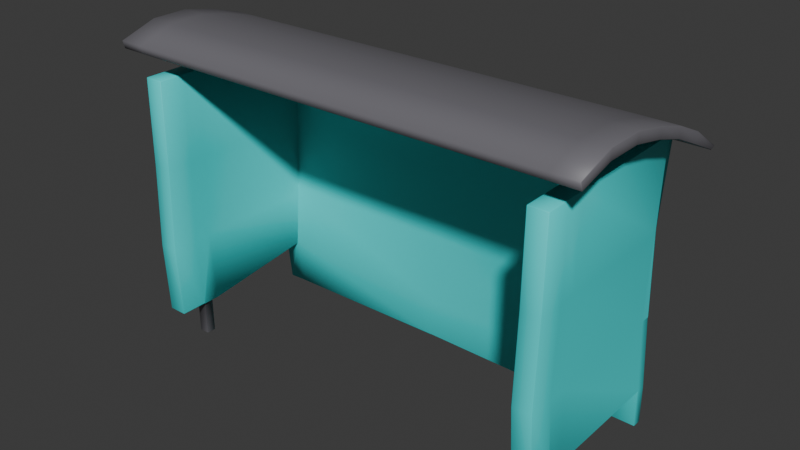 # Source: trampstop.blend  (saved by Blender 4.5.87; exported with 4.5.12 LTS)
import bpy
from mathutils import Matrix  # noqa: F401  (used for matrix-valued properties, if any)

bpy.ops.wm.read_factory_settings(use_empty=True)
scene = bpy.context.scene
scene.name = 'Scene'

# ---- collections
col_collection = bpy.data.collections.new('Collection'); scene.collection.children.link(col_collection)

# ---- materials (node trees are filled in below, after node groups)
mat_mainpaintmat = bpy.data.materials.new('MainPaintMat')
mat_mainpaintmat.alpha_threshold = 0.0
mat_mainpaintmat.roughness = 0.5
mat_mainpaintmat.line_color = (0.0, 0.0, 0.0, 1.0)
mat_metal = bpy.data.materials.new('Metal')

# ---- material node trees
mat_mainpaintmat.use_nodes = True; mat_mainpaintmat.node_tree.nodes.clear()
_N = mat_mainpaintmat.node_tree.nodes; _L = mat_mainpaintmat.node_tree.links
n0 = _N.new('ShaderNodeOutputMaterial'); n0.name = 'Material Output'; n0.location = (200, 100)
n1 = _N.new('ShaderNodeBsdfPrincipled'); n1.name = 'Principled BSDF'; n1.location = (-200, 100)
n1.inputs[0].default_value = (0.039, 0.8003, 0.8003, 1.0)
n1.inputs[3].default_value = 1.45
_L.new(n1.outputs[0], n0.inputs[0])
n0.is_active_output = True
mat_metal.use_nodes = True; mat_metal.node_tree.nodes.clear()
_N = mat_metal.node_tree.nodes; _L = mat_metal.node_tree.links
n0 = _N.new('ShaderNodeBsdfPrincipled'); n0.name = 'Principled BSDF'; n0.location = (-200, 100)
n0.inputs[0].default_value = (0.1612, 0.1563, 0.1753, 1.0)
n1 = _N.new('ShaderNodeOutputMaterial'); n1.name = 'Material Output'; n1.location = (200, 100)
_L.new(n0.outputs[0], n1.inputs[0])
n1.is_active_output = True

# ---- world
world_world = bpy.data.worlds.new('World'); scene.world = world_world
world_world.use_nodes = True; world_world.node_tree.nodes.clear()
_N = world_world.node_tree.nodes; _L = world_world.node_tree.links
n0 = _N.new('ShaderNodeOutputWorld'); n0.name = 'World Output'; n0.location = (200, 100)
n1 = _N.new('ShaderNodeBackground'); n1.name = 'Background'; n1.location = (-200, 100)
n1.inputs[0].default_value = (0.05088, 0.05088, 0.05088, 1.0)
_L.new(n1.outputs[0], n0.inputs[0])
n0.is_active_output = True
world_world.color = (0.05088, 0.05088, 0.05088)
world_world.sun_shadow_jitter_overblur = 0.0

# ---- meshes
me_cube = bpy.data.meshes.new('Cube')
me_cube.from_pydata([(9.784, 0.2161, 6.51), (9.801, 0.2203, -6.349), (9.784, -0.2285, 6.51), (9.801, -0.2243, -6.349), (-9.809, 0.2223, 6.388), (-9.819, 0.1883, -6.325), (-9.809, -0.2223, 6.388), (-9.817, -0.2495, -6.337), (9.795, 0.2188, -4.624), (-9.877, -0.4434, -4.283), (9.795, -0.2257, -4.624), (-9.884, -0.02167, -4.241), (8.935, 0.2203, -6.349), (-8.963, 0.1547, -6.263), (8.918, -0.2284, 6.509), (-8.943, -0.2223, 6.388), (-8.96, -0.2798, -6.281), (8.935, -0.2242, -6.349), (-8.943, 0.2223, 6.388), (8.918, 0.2161, 6.509), (-9.051, -0.129, -4.043), (8.929, 0.2189, -4.625), (8.929, -0.2257, -4.625), (-9.041, -0.5408, -4.103), (-9.809, -7.972, -4.692), (-9.809, -7.972, 6.388), (-8.943, -7.972, 6.388), (9.8, -7.974, 6.429), (9.805, -7.973, -4.676), (-8.943, -7.972, -4.692), (8.934, -7.974, 6.429), (8.939, -7.973, -4.676), (-9.809, -5.946, 6.388), (-8.943, -5.946, 6.388), (-9.809, -5.946, -4.692), (-8.943, -5.946, -4.692), (-9.809, -6.749, 6.388), (-9.809, -6.749, -4.692), (-8.943, -6.749, 6.388), (-8.943, -6.749, -4.692), (8.929, -6.021, 6.457), (9.794, -5.987, 6.459), (8.936, -6.019, -4.659), (9.802, -5.985, -4.658), (8.931, -6.785, 6.446), (8.937, -6.784, -4.666), (9.797, -6.785, 6.447), (9.803, -6.784, -4.665), (-9.128, -6.577, -4.814), (-9.128, -6.119, -4.814), (-9.623, -6.119, -4.814), (-9.623, -6.577, -4.814), (9.617, -6.616, -4.787), (9.616, -6.16, -4.783), (9.122, -6.18, -4.784), (9.123, -6.616, -4.788), (-9.128, -6.577, -6.455), (-9.128, -6.119, -6.455), (-9.623, -6.119, -6.455), (-9.623, -6.577, -6.455), (9.62, -6.615, -6.444), (9.62, -6.159, -6.441), (9.126, -6.179, -6.442), (9.126, -6.615, -6.444), (-9.922, -0.2862, -1.442), (9.67, 0.1521, -1.319), (9.67, -0.2925, -1.319), (-9.922, 0.1583, -1.442), (-9.056, 0.1583, -1.442), (8.805, 0.1521, -1.321), (8.805, -0.2924, -1.32), (-9.056, -0.2862, -1.442), (-9.922, -8.036, -1.442), (9.687, -8.038, -1.401), (8.821, -8.038, -1.402), (-9.056, -8.036, -1.442), (-9.056, -6.01, -1.442), (-9.922, -6.01, -1.442), (-9.056, -6.813, -1.442), (-9.922, -6.813, -1.442), (9.681, -6.051, -1.372), (8.815, -6.085, -1.373), (9.683, -6.849, -1.384), (8.818, -6.849, -1.385), (-9.837, -0.2393, 2.443), (-9.837, -7.989, 2.443), (-9.837, -5.963, 2.443), (-9.837, -6.766, 2.443), (8.896, -6.039, 2.533), (8.899, -6.803, 2.52), (9.571, 0.1602, 2.599), (9.749, -0.2473, 2.599), (-9.837, 0.2053, 2.443), (-8.971, 0.2053, 2.443), (8.783, -0.1242, 2.597), (8.94, -0.555, 2.597), (-8.971, -0.2393, 2.443), (9.769, -7.992, 2.5), (8.903, -7.992, 2.499), (-8.971, -7.989, 2.443), (-8.971, -5.963, 2.443), (-8.971, -6.766, 2.443), (9.761, -6.005, 2.535), (9.764, -6.803, 2.521), (-0.8995, 0.2971, -6.296), (-0.6615, -0.2273, 6.444), (-0.8967, -0.1423, -6.316), (-0.6615, 0.2173, 6.444), (-0.9975, 0.1675, -4.297), (-0.9927, -0.2585, -4.35), (-0.7796, -0.2886, -1.4), (-0.7795, 0.155, -1.371), (-0.3921, -0.5209, 2.483), (-0.4646, -0.08326, 2.503), (-8.943, -0.4087, 6.424), (-9.809, -0.4087, 6.424), (9.784, 0.2161, 6.51), (9.784, -0.3849, 6.545), (-9.809, 0.2223, 6.388), (8.918, 0.2161, 6.509), (8.918, -0.3851, 6.543), (-0.6615, -0.3999, 6.48), (-8.943, 0.2223, 6.388), (-0.6615, 0.2173, 6.444), (9.782, -0.2671, 7.012), (-0.6633, -0.2822, 6.947), (8.916, -0.2674, 7.01), (-8.944, -0.291, 6.891), (-9.81, -0.291, 6.891), (-8.943, -1.805, 7.072), (-9.809, -1.805, 7.072), (9.784, -1.792, 7.194), (8.918, -1.792, 7.193), (-0.6618, -1.802, 7.128), (9.782, -1.716, 7.67), (-0.6636, -1.726, 7.604), (8.916, -1.717, 7.668), (-8.945, -1.73, 7.548), (-9.811, -1.73, 7.548), (-8.943, -3.229, 7.512), (-9.809, -3.229, 7.512), (9.783, -3.225, 7.634), (8.918, -3.225, 7.633), (-0.6621, -3.229, 7.568), (9.782, -3.186, 8.114), (-0.6639, -3.19, 8.048), (8.916, -3.186, 8.113), (-8.945, -3.189, 7.992), (-9.811, -3.189, 7.992), (-8.943, -4.8, 7.838), (-9.809, -4.8, 7.838), (9.783, -4.796, 7.961), (8.917, -4.796, 7.96), (-0.6624, -4.801, 7.895), (9.781, -4.757, 8.441), (-0.6642, -4.761, 8.375), (8.916, -4.757, 8.44), (-8.945, -4.761, 8.318), (-9.811, -4.761, 8.318), (-8.944, -6.425, 7.824), (-9.81, -6.425, 7.824), (9.783, -6.434, 7.946), (8.917, -6.433, 7.945), (-0.6627, -6.431, 7.88), (9.781, -6.441, 8.428), (-0.6646, -6.438, 8.362), (8.915, -6.441, 8.427), (-8.946, -6.433, 8.306), (-9.812, -6.433, 8.306), (-8.944, -8.023, 7.384), (-9.81, -8.023, 7.384), (9.782, -8.061, 7.501), (8.917, -8.061, 7.499), (-0.6631, -8.043, 7.437), (9.781, -8.163, 7.87), (-0.6649, -8.144, 7.807), (8.915, -8.163, 7.869), (-8.946, -8.125, 7.754), (-9.812, -8.125, 7.754), (10.94, -0.3849, 6.545), (10.94, -0.2671, 7.012), (-10.96, -0.4087, 6.424), (-10.97, -0.291, 6.891), (10.94, -1.792, 7.194), (10.94, -1.716, 7.67), (10.94, -3.225, 7.634), (-10.97, -3.189, 7.992), (-10.97, -1.73, 7.548), (-10.96, -1.805, 7.072), (-10.96, -3.229, 7.512), (10.94, -3.186, 8.114), (10.94, -4.796, 7.961), (-10.97, -4.761, 8.318), (-10.96, -4.8, 7.838), (10.94, -4.757, 8.441), (10.94, -6.441, 8.428), (10.94, -6.434, 7.946), (-10.97, -6.425, 7.824), (-10.97, -6.433, 8.306), (10.94, -8.061, 7.501), (10.94, -8.163, 7.87), (-10.97, -8.023, 7.384), (-10.97, -8.125, 7.754), (-8.942, 0.9706, 5.769), (-9.808, 0.9706, 5.769), (9.784, 1.031, 5.876), (8.919, 1.03, 5.875), (-0.6613, 0.9964, 5.819), (9.782, 1.289, 5.959), (-8.944, 1.229, 5.853), (-9.81, 1.229, 5.853), (8.917, 1.289, 5.958), (-0.6631, 1.255, 5.903), (10.94, 1.031, 5.876), (10.94, 1.289, 5.959), (-10.96, 0.9706, 5.769), (-10.97, 1.229, 5.853)], [], [(107, 18, 122, 123), (46, 44, 30, 27), (84, 6, 4, 92), (12, 1, 3, 17), (90, 0, 2, 91), (94, 19, 0, 90), (12, 21, 8, 1), (1, 8, 10, 3), (7, 9, 11, 5), (16, 23, 9, 7), (3, 10, 22, 17), (106, 109, 23, 16), (5, 11, 20, 13), (104, 108, 21, 12), (92, 4, 18, 93), (113, 107, 19, 94), (5, 13, 16, 7), (104, 12, 17, 106), (38, 36, 25, 26), (112, 105, 15, 96), (2, 0, 116, 117), (99, 26, 25, 85), (97, 27, 30, 98), (83, 45, 31, 74), (79, 37, 24, 72), (103, 46, 27, 97), (101, 38, 26, 99), (45, 47, 28, 31), (37, 39, 29, 24), (9, 23, 35, 34), (96, 15, 33, 100), (64, 9, 34, 77), (15, 6, 32, 33), (47, 45, 55, 52), (100, 33, 38, 101), (77, 34, 37, 79), (33, 32, 36, 38), (22, 10, 43, 42), (91, 2, 41, 102), (70, 22, 42, 81), (2, 14, 40, 41), (43, 47, 52, 53), (102, 41, 46, 103), (81, 42, 45, 83), (41, 40, 44, 46), (52, 55, 63, 60), (49, 48, 56, 57), (34, 35, 49, 50), (42, 43, 53, 54), (37, 34, 50, 51), (45, 42, 54, 55), (35, 39, 48, 49), (39, 37, 51, 48), (58, 57, 56, 59), (62, 61, 60, 63), (54, 53, 61, 62), (48, 51, 59, 56), (50, 49, 57, 58), (55, 54, 62, 63), (53, 52, 60, 61), (51, 50, 58, 59), (88, 81, 83, 89), (43, 80, 82, 47), (95, 70, 81, 88), (10, 66, 80, 43), (86, 77, 79, 87), (35, 76, 78, 39), (84, 64, 77, 86), (23, 71, 76, 35), (39, 78, 75, 29), (47, 82, 73, 28), (87, 79, 72, 85), (89, 83, 74, 98), (28, 73, 74, 31), (29, 75, 72, 24), (109, 110, 71, 23), (108, 111, 69, 21), (11, 67, 68, 20), (21, 69, 65, 8), (8, 65, 66, 10), (9, 64, 67, 11), (44, 89, 98, 30), (36, 87, 85, 25), (6, 84, 86, 32), (32, 86, 87, 36), (14, 95, 88, 40), (40, 88, 89, 44), (80, 102, 103, 82), (66, 91, 102, 80), (76, 100, 101, 78), (71, 96, 100, 76), (78, 101, 99, 75), (82, 103, 97, 73), (73, 97, 98, 74), (75, 99, 85, 72), (110, 112, 96, 71), (111, 113, 94, 69), (67, 92, 93, 68), (69, 94, 90, 65), (65, 90, 91, 66), (64, 84, 92, 67), (68, 93, 113, 111), (70, 95, 112, 110), (20, 68, 111, 108), (22, 70, 110, 109), (6, 15, 114, 115), (95, 14, 105, 112), (13, 104, 106, 16), (93, 18, 107, 113), (13, 20, 108, 104), (17, 22, 109, 106), (105, 14, 120, 121), (19, 107, 123, 119), (126, 125, 135, 136), (115, 114, 129, 130), (124, 126, 136, 134), (121, 120, 132, 133), (14, 2, 117, 120), (15, 105, 121, 114), (4, 6, 115, 118), (0, 19, 119, 116), (18, 4, 118, 122), (133, 132, 142, 143), (134, 136, 146, 144), (132, 131, 141, 142), (117, 120, 206, 205), (120, 117, 131, 132), (125, 127, 137, 135), (168, 158, 192, 198), (130, 140, 189, 188), (114, 121, 133, 129), (127, 128, 138, 137), (143, 142, 152, 153), (144, 146, 156, 154), (142, 141, 151, 152), (138, 128, 182, 187), (129, 133, 143, 139), (135, 137, 147, 145), (141, 131, 183, 185), (136, 135, 145, 146), (130, 129, 139, 140), (137, 138, 148, 147), (155, 157, 167, 165), (149, 153, 163, 159), (153, 152, 162, 163), (154, 156, 166, 164), (139, 143, 153, 149), (145, 147, 157, 155), (150, 160, 197, 193), (146, 145, 155, 156), (140, 139, 149, 150), (147, 148, 158, 157), (158, 148, 186, 192), (165, 167, 177, 175), (159, 163, 173, 169), (163, 162, 172, 173), (144, 154, 194, 190), (156, 155, 165, 166), (150, 149, 159, 160), (157, 158, 168, 167), (161, 151, 191, 196), (152, 151, 161, 162), (172, 171, 174, 176), (173, 172, 176, 175), (170, 169, 177, 178), (169, 173, 175, 177), (166, 165, 175, 176), (160, 159, 169, 170), (167, 168, 178, 177), (178, 168, 198, 202), (162, 161, 171, 172), (164, 166, 176, 174), (187, 188, 189, 186), (182, 181, 188, 187), (179, 180, 184, 183), (186, 189, 193, 192), (183, 184, 190, 185), (185, 190, 194, 191), (196, 195, 200, 199), (191, 194, 195, 196), (192, 193, 197, 198), (198, 197, 201, 202), (134, 144, 190, 184), (124, 134, 184, 180), (148, 138, 187, 186), (164, 174, 200, 195), (171, 161, 196, 199), (124, 180, 214, 208), (115, 130, 188, 181), (174, 171, 199, 200), (154, 164, 195, 194), (160, 170, 201, 197), (151, 141, 185, 191), (170, 178, 202, 201), (131, 117, 179, 183), (140, 150, 193, 189), (120, 121, 207, 206), (115, 181, 215, 204), (181, 182, 216, 215), (125, 126, 211, 212), (205, 208, 214, 213), (210, 204, 215, 216), (210, 209, 203, 204), (209, 212, 207, 203), (212, 211, 206, 207), (211, 208, 205, 206), (179, 117, 205, 213), (121, 114, 203, 207), (128, 127, 209, 210), (126, 124, 208, 211), (182, 128, 210, 216), (114, 115, 204, 203), (180, 179, 213, 214), (127, 125, 212, 209)])
me_cube.polygons.foreach_set('use_smooth', [1, 1, 1, 1, 1, 1, 1, 1, 1, 1, 1, 1, 1, 1, 1, 1, 1, 1, 1, 1, 1, 1, 1, 1, 1, 1, 1, 1, 1, 1, 1, 1, 1, 1, 1, 1, 1, 1, 1, 1, 1, 1, 1, 1, 1, 1, 1, 1, 1, 1, 1, 1, 1, 1, 1, 1, 1, 1, 1, 1, 1, 1, 1, 1, 1, 1, 1, 1, 1, 1, 1, 1, 1, 1, 1, 1, 1, 1, 1, 1, 1, 1, 1, 1, 1, 1, 1, 1, 1, 1, 1, 1, 1, 1, 1, 1, 1, 1, 1, 0, 0, 1, 1, 1, 1, 1, 1, 1, 1, 1, 1, 1, 1, 1, 1, 1, 1, 1, 1, 1, 1, 1, 1, 1, 1, 1, 1, 1, 1, 1, 1, 1, 1, 1, 1, 1, 1, 1, 1, 1, 1, 1, 1, 1, 1, 1, 1, 1, 1, 1, 1, 1, 1, 1, 1, 1, 1, 1, 1, 1, 1, 1, 1, 1, 1, 1, 1, 1, 1, 1, 1, 1, 1, 1, 1, 1, 1, 1, 1, 1, 1, 1, 1, 1, 1, 1, 1, 1, 1, 1, 1, 1, 1, 1, 1, 1, 1, 1, 1, 1, 1, 1, 1, 1, 1, 1, 1, 1, 1, 1, 1, 1, 1, 1])
me_cube.polygons.foreach_set('material_index', [0, 0, 0, 0, 0, 0, 0, 0, 0, 0, 0, 0, 0, 0, 0, 0, 0, 0, 0, 0, 0, 0, 0, 0, 0, 0, 0, 0, 0, 0, 0, 0, 0, 1, 0, 0, 0, 0, 0, 0, 0, 1, 0, 0, 0, 1, 1, 1, 1, 1, 1, 1, 1, 1, 1, 1, 1, 1, 1, 1, 1, 0, 0, 0, 0, 0, 0, 0, 0, 0, 0, 0, 0, 0, 0, 0, 0, 0, 0, 0, 0, 0, 0, 0, 0, 0, 0, 0, 0, 0, 0, 0, 0, 0, 0, 0, 0, 0, 0, 0, 0, 0, 0, 0, 0, 0, 0, 0, 0, 0, 0, 0, 0, 1, 1, 1, 1, 0, 0, 0, 0, 0, 1, 1, 1, 1, 1, 1, 1, 1, 1, 1, 1, 1, 1, 1, 1, 1, 1, 1, 1, 1, 1, 1, 1, 1, 1, 1, 1, 1, 1, 1, 1, 1, 1, 1, 1, 1, 1, 1, 1, 1, 1, 1, 1, 1, 1, 1, 1, 1, 1, 1, 1, 1, 1, 1, 1, 1, 1, 1, 1, 1, 1, 1, 1, 1, 1, 1, 1, 1, 1, 1, 1, 1, 1, 1, 1, 1, 1, 1, 1, 1, 1, 1, 1, 1, 1, 1, 1, 1, 1, 1, 1, 1])
_uv = me_cube.uv_layers.new(name='UVMap')
_uv.uv.foreach_set('vector', [0.625, 0.3719, 0.625, 0.3333, 0.625, 0.3333, 0.625, 0.3719, 0.625, 0.75, 0.7083, 0.75, 0.7083, 0.75, 0.625, 0.75, 0.2381, 0.3815, 0.2377, 0.4785, 0.2208, 0.539, 0.2272, 0.3815, 0.2917, 0.5, 0.375, 0.5, 0.375, 0.75, 0.2917, 0.75, 0.2224, 0.3815, 0.2356, 0.3789, 0.2356, 0.5115, 0.2224, 0.5141, 0.2617, 0.3857, 0.2583, 0.4975, 0.2362, 0.4975, 0.2416, 0.3858, 0.2579, 0.13, 0.258, 0.1793, 0.2359, 0.1793, 0.2358, 0.13, 0.2314, 0.1201, 0.2425, 0.1201, 0.2425, 0.2038, 0.2314, 0.2038, 0.2319, 0.1226, 0.243, 0.1226, 0.243, 0.2063, 0.2319, 0.2063, 0.7564, 0.07508, 0.7896, 0.07508, 0.7896, 0.1584, 0.7564, 0.1584, 0.1757, 0.05606, 0.2089, 0.05606, 0.2089, 0.1394, 0.1757, 0.1394, 0.4585, 0.1296, 0.4557, 0.1858, 0.2254, 0.1929, 0.2277, 0.1305, 0.7363, 0.1307, 0.738, 0.1903, 0.7167, 0.1959, 0.7145, 0.1325, 0.5088, 0.1315, 0.5113, 0.1886, 0.258, 0.1793, 0.2579, 0.13, 0.7368, 0.3813, 0.7361, 0.4941, 0.714, 0.4941, 0.7147, 0.3813, 0.4977, 0.383, 0.5027, 0.4957, 0.2583, 0.4975, 0.2617, 0.3857, 0.125, 0.5, 0.2083, 0.5, 0.2083, 0.75, 0.125, 0.75, 0.4584, 0.1301, 0.7398, 0.1286, 0.7398, 0.1286, 0.4585, 0.1296, 0.7917, 0.75, 0.875, 0.75, 0.875, 0.75, 0.7917, 0.75, 0.4729, 0.3813, 0.4652, 0.4947, 0.2282, 0.4931, 0.2274, 0.3802, 0.625, 0.75, 0.625, 0.5, 0.625, 0.5, 0.625, 0.75, 0.9751, 0.3842, 0.9728, 0.4966, 0.9728, 0.4966, 0.9751, 0.3842, 0.01902, 0.3776, 0.01396, 0.4915, 0.01396, 0.4915, 0.01902, 0.3776, 0.04798, 0.267, 0.04603, 0.1925, 0.014, 0.1922, 0.01596, 0.2665, 0.9361, 0.2736, 0.9286, 0.1642, 0.9654, 0.1642, 0.9729, 0.2736, 0.05104, 0.3782, 0.04599, 0.4919, 0.01396, 0.4915, 0.01902, 0.3776, 0.9384, 0.3842, 0.936, 0.4966, 0.9728, 0.4966, 0.9751, 0.3842, 0.4082, 0.8333, 0.4082, 0.75, 0.4082, 0.75, 0.4082, 0.8333, 0.4082, 1.0, 0.4082, 0.9167, 0.4082, 0.9167, 0.4082, 1.0, 0.4082, 1.0, 0.4082, 0.9167, 0.4082, 0.9167, 0.4082, 1.0, 0.7422, 0.3842, 0.7398, 0.4966, 0.9119, 0.4966, 0.9142, 0.3842, 0.7399, 0.2736, 0.7391, 0.1765, 0.9045, 0.1642, 0.912, 0.2736, 0.7917, 0.75, 0.875, 0.75, 0.875, 0.75, 0.7917, 0.75, 0.4082, 0.75, 0.4082, 0.8333, 0.4082, 0.8333, 0.4082, 0.75, 0.9142, 0.3842, 0.9119, 0.4966, 0.936, 0.4966, 0.9384, 0.3842, 0.912, 0.2736, 0.9045, 0.1642, 0.9286, 0.1642, 0.9361, 0.2736, 0.7917, 0.75, 0.875, 0.75, 0.875, 0.75, 0.7917, 0.75, 0.4082, 0.8333, 0.4082, 0.75, 0.4082, 0.75, 0.4082, 0.8333, 0.2277, 0.3803, 0.2227, 0.4937, 0.0675, 0.4923, 0.07255, 0.3786, 0.224, 0.2694, 0.2227, 0.1936, 0.06663, 0.1927, 0.06796, 0.2679, 0.625, 0.75, 0.7083, 0.75, 0.7083, 0.75, 0.625, 0.75, 0.4082, 0.75, 0.4082, 0.75, 0.4082, 0.75, 0.4082, 0.75, 0.07255, 0.3786, 0.0675, 0.4923, 0.04599, 0.4919, 0.05104, 0.3782, 0.06796, 0.2679, 0.06663, 0.1927, 0.04603, 0.1925, 0.04798, 0.267, 0.625, 0.75, 0.7083, 0.75, 0.7083, 0.75, 0.625, 0.75, 0.4082, 0.75, 0.4082, 0.8333, 0.4082, 0.8333, 0.4082, 0.75, 0.4082, 0.9167, 0.4082, 0.9167, 0.4082, 0.9167, 0.4082, 0.9167, 0.4082, 1.0, 0.4082, 0.9167, 0.4082, 0.9167, 0.4082, 1.0, 0.4082, 0.8333, 0.4082, 0.75, 0.4082, 0.75, 0.4082, 0.8333, 0.4082, 0.0, 0.4082, 0.0, 0.4082, 0.0, 0.4082, 0.0, 0.4082, 0.8333, 0.4082, 0.8333, 0.4082, 0.8333, 0.4082, 0.8333, 0.4082, 0.9167, 0.4082, 0.9167, 0.4082, 0.9167, 0.4082, 0.9167, 0.4082, 0.9167, 0.4082, 1.0, 0.4082, 1.0, 0.4082, 0.9167, 0.4082, 1.0, 0.4082, 0.9167, 0.4082, 0.9167, 0.4082, 1.0, 0.4082, 0.8333, 0.4082, 0.75, 0.4082, 0.75, 0.4082, 0.8333, 0.4082, 0.8333, 0.4082, 0.75, 0.4082, 0.75, 0.4082, 0.8333, 0.4082, 0.9167, 0.4082, 1.0, 0.4082, 1.0, 0.4082, 0.9167, 0.4082, 1.0, 0.4082, 0.9167, 0.4082, 0.9167, 0.4082, 1.0, 0.4082, 0.8333, 0.4082, 0.8333, 0.4082, 0.8333, 0.4082, 0.8333, 0.4082, 0.75, 0.4082, 0.75, 0.4082, 0.75, 0.4082, 0.75, 0.4082, 0.0, 0.4082, 0.0, 0.4082, 0.0, 0.4082, 0.0, 0.07163, 0.3785, 0.06796, 0.2679, 0.04798, 0.267, 0.05104, 0.3781, 0.06755, 0.1927, 0.06888, 0.268, 0.04798, 0.267, 0.04603, 0.1925, 0.2194, 0.3802, 0.224, 0.2694, 0.06796, 0.2679, 0.07163, 0.3785, 0.2227, 0.1937, 0.224, 0.2694, 0.06888, 0.268, 0.06755, 0.1927, 0.9142, 0.3842, 0.912, 0.2736, 0.9361, 0.2736, 0.9384, 0.3842, 0.9045, 0.1642, 0.912, 0.2736, 0.9361, 0.2736, 0.9286, 0.1642, 0.7422, 0.3842, 0.7399, 0.2736, 0.912, 0.2736, 0.9142, 0.3842, 0.742, 0.1819, 0.7399, 0.2736, 0.912, 0.2736, 0.9045, 0.1642, 0.9286, 0.1642, 0.9361, 0.2736, 0.9729, 0.2736, 0.9654, 0.1642, 0.04603, 0.1925, 0.04798, 0.267, 0.01596, 0.2666, 0.014, 0.1923, 0.9384, 0.3842, 0.9361, 0.2736, 0.9729, 0.2736, 0.9751, 0.3842, 0.05104, 0.3781, 0.04798, 0.267, 0.01596, 0.2665, 0.01902, 0.3776, 0.014, 0.1923, 0.01596, 0.2666, 0.01596, 0.2665, 0.014, 0.1922, 0.9654, 0.1642, 0.9729, 0.2736, 0.9729, 0.2736, 0.9654, 0.1642, 0.4557, 0.1858, 0.4618, 0.2702, 0.225, 0.269, 0.2254, 0.1929, 0.5113, 0.1886, 0.5057, 0.2723, 0.2612, 0.2737, 0.258, 0.1793, 0.738, 0.1903, 0.739, 0.2703, 0.7169, 0.2703, 0.7167, 0.1959, 0.258, 0.1793, 0.2612, 0.2737, 0.2391, 0.2738, 0.2359, 0.1793, 0.2314, 0.1875, 0.2464, 0.1875, 0.2414, 0.2668, 0.2264, 0.2668, 0.2436, 0.1862, 0.2394, 0.2638, 0.2272, 0.2638, 0.2321, 0.1874, 0.04599, 0.4919, 0.05104, 0.3781, 0.01902, 0.3776, 0.01396, 0.4915, 0.936, 0.4966, 0.9384, 0.3842, 0.9751, 0.3842, 0.9728, 0.4966, 0.7398, 0.4966, 0.7422, 0.3842, 0.9142, 0.3842, 0.9119, 0.4966, 0.9119, 0.4966, 0.9142, 0.3842, 0.9384, 0.3842, 0.936, 0.4966, 0.2227, 0.4936, 0.2194, 0.3802, 0.07163, 0.3785, 0.06658, 0.4922, 0.06658, 0.4922, 0.07163, 0.3785, 0.05104, 0.3781, 0.04599, 0.4919, 0.06888, 0.268, 0.07255, 0.3786, 0.05104, 0.3782, 0.04798, 0.267, 0.224, 0.2694, 0.2277, 0.3803, 0.07255, 0.3786, 0.06888, 0.268, 0.912, 0.2736, 0.9142, 0.3842, 0.9384, 0.3842, 0.9361, 0.2736, 0.7399, 0.2736, 0.7422, 0.3842, 0.9142, 0.3842, 0.912, 0.2736, 0.9361, 0.2736, 0.9384, 0.3842, 0.9751, 0.3842, 0.9729, 0.2736, 0.04798, 0.267, 0.05104, 0.3782, 0.01902, 0.3776, 0.01596, 0.2666, 0.01596, 0.2666, 0.01902, 0.3776, 0.01902, 0.3776, 0.01596, 0.2665, 0.9729, 0.2736, 0.9751, 0.3842, 0.9751, 0.3842, 0.9729, 0.2736, 0.4618, 0.2702, 0.4729, 0.3813, 0.2274, 0.3802, 0.225, 0.269, 0.5057, 0.2723, 0.4977, 0.383, 0.2617, 0.3857, 0.2612, 0.2737, 0.739, 0.2703, 0.7368, 0.3813, 0.7147, 0.3813, 0.7169, 0.2703, 0.2612, 0.2737, 0.2617, 0.3857, 0.2416, 0.3858, 0.2391, 0.2738, 0.2278, 0.2679, 0.2428, 0.2664, 0.2372, 0.3811, 0.2222, 0.3826, 0.2403, 0.2645, 0.2389, 0.3823, 0.2254, 0.3823, 0.2268, 0.2645, 0.7169, 0.2703, 0.7147, 0.3813, 0.4977, 0.383, 0.5057, 0.2723, 0.7361, 0.2725, 0.7399, 0.3846, 0.4729, 0.3813, 0.4618, 0.2702, 0.7167, 0.1959, 0.7169, 0.2703, 0.5057, 0.2723, 0.5113, 0.1886, 0.7396, 0.178, 0.7361, 0.2725, 0.4618, 0.2702, 0.4557, 0.1858, 0.875, 0.75, 0.7917, 0.75, 0.7917, 0.75, 0.875, 0.75, 0.7399, 0.3846, 0.7393, 0.4965, 0.4652, 0.4947, 0.4729, 0.3813, 0.2276, 0.1311, 0.4584, 0.1301, 0.4585, 0.1296, 0.2277, 0.1305, 0.7147, 0.3813, 0.714, 0.4941, 0.5027, 0.4957, 0.4977, 0.383, 0.7145, 0.1325, 0.7167, 0.1959, 0.5113, 0.1886, 0.5088, 0.1315, 0.7398, 0.1286, 0.7396, 0.178, 0.4557, 0.1858, 0.4585, 0.1296, 0.625, 0.8781, 0.625, 0.8333, 0.625, 0.8333, 0.625, 0.8781, 0.625, 0.4167, 0.625, 0.3719, 0.625, 0.3719, 0.625, 0.4167, 0.7083, 0.75, 0.7531, 0.75, 0.7531, 0.75, 0.7083, 0.75, 0.875, 0.75, 0.7917, 0.75, 0.7917, 0.75, 0.875, 0.75, 0.625, 0.75, 0.7083, 0.75, 0.7083, 0.75, 0.625, 0.75, 0.625, 0.8781, 0.625, 0.8333, 0.625, 0.8333, 0.625, 0.8781, 0.7083, 0.75, 0.625, 0.75, 0.625, 0.75, 0.7083, 0.75, 0.625, 0.9167, 0.625, 0.8781, 0.625, 0.8781, 0.625, 0.9167, 0.625, 0.25, 0.625, 0.0, 0.625, 0.0, 0.625, 0.25, 0.625, 0.5, 0.625, 0.4167, 0.625, 0.4167, 0.625, 0.5, 0.625, 0.3333, 0.625, 0.25, 0.625, 0.25, 0.625, 0.3333, 0.625, 0.8781, 0.625, 0.8333, 0.625, 0.8333, 0.625, 0.8781, 0.625, 0.75, 0.7083, 0.75, 0.7083, 0.75, 0.625, 0.75, 0.7083, 0.75, 0.625, 0.75, 0.625, 0.75, 0.7083, 0.75, 0.625, 0.75, 0.7083, 0.75, 0.7083, 0.75, 0.625, 0.75, 0.7083, 0.75, 0.625, 0.75, 0.625, 0.75, 0.7083, 0.75, 0.7531, 0.75, 0.7917, 0.75, 0.7917, 0.75, 0.7531, 0.75, 0.875, 0.75, 0.875, 0.75, 0.875, 0.75, 0.875, 0.75, 0.875, 0.75, 0.875, 0.75, 0.875, 0.75, 0.875, 0.75, 0.625, 0.9167, 0.625, 0.8781, 0.625, 0.8781, 0.625, 0.9167, 0.7917, 0.75, 0.875, 0.75, 0.875, 0.75, 0.7917, 0.75, 0.625, 0.8781, 0.625, 0.8333, 0.625, 0.8333, 0.625, 0.8781, 0.625, 0.75, 0.7083, 0.75, 0.7083, 0.75, 0.625, 0.75, 0.7083, 0.75, 0.625, 0.75, 0.625, 0.75, 0.7083, 0.75, 0.875, 0.75, 0.875, 0.75, 0.875, 0.75, 0.875, 0.75, 0.625, 0.9167, 0.625, 0.8781, 0.625, 0.8781, 0.625, 0.9167, 0.7531, 0.75, 0.7917, 0.75, 0.7917, 0.75, 0.7531, 0.75, 0.625, 0.75, 0.625, 0.75, 0.625, 0.75, 0.625, 0.75, 0.7083, 0.75, 0.7531, 0.75, 0.7531, 0.75, 0.7083, 0.75, 0.875, 0.75, 0.7917, 0.75, 0.7917, 0.75, 0.875, 0.75, 0.7917, 0.75, 0.875, 0.75, 0.875, 0.75, 0.7917, 0.75, 0.7531, 0.75, 0.7917, 0.75, 0.7917, 0.75, 0.7531, 0.75, 0.625, 0.9167, 0.625, 0.8781, 0.625, 0.8781, 0.625, 0.9167, 0.625, 0.8781, 0.625, 0.8333, 0.625, 0.8333, 0.625, 0.8781, 0.625, 0.75, 0.7083, 0.75, 0.7083, 0.75, 0.625, 0.75, 0.625, 0.9167, 0.625, 0.8781, 0.625, 0.8781, 0.625, 0.9167, 0.7531, 0.75, 0.7917, 0.75, 0.7917, 0.75, 0.7531, 0.75, 0.875, 0.75, 0.875, 0.75, 0.875, 0.75, 0.875, 0.75, 0.7083, 0.75, 0.7531, 0.75, 0.7531, 0.75, 0.7083, 0.75, 0.875, 0.75, 0.7917, 0.75, 0.7917, 0.75, 0.875, 0.75, 0.7917, 0.75, 0.875, 0.75, 0.875, 0.75, 0.7917, 0.75, 0.875, 0.75, 0.875, 0.75, 0.875, 0.75, 0.875, 0.75, 0.7531, 0.75, 0.7917, 0.75, 0.7917, 0.75, 0.7531, 0.75, 0.625, 0.9167, 0.625, 0.8781, 0.625, 0.8781, 0.625, 0.9167, 0.625, 0.8781, 0.625, 0.8333, 0.625, 0.8333, 0.625, 0.8781, 0.625, 0.75, 0.625, 0.75, 0.625, 0.75, 0.625, 0.75, 0.7083, 0.75, 0.7531, 0.75, 0.7531, 0.75, 0.7083, 0.75, 0.875, 0.75, 0.7917, 0.75, 0.7917, 0.75, 0.875, 0.75, 0.7917, 0.75, 0.875, 0.75, 0.875, 0.75, 0.7917, 0.75, 0.625, 0.75, 0.625, 0.75, 0.625, 0.75, 0.625, 0.75, 0.7083, 0.75, 0.625, 0.75, 0.625, 0.75, 0.7083, 0.75, 0.7083, 0.75, 0.625, 0.75, 0.625, 0.75, 0.7083, 0.75, 0.625, 0.8781, 0.625, 0.8333, 0.625, 0.8333, 0.625, 0.8781, 0.875, 0.75, 0.7917, 0.75, 0.7917, 0.75, 0.875, 0.75, 0.625, 0.9167, 0.625, 0.8781, 0.625, 0.8781, 0.625, 0.9167, 0.7083, 0.75, 0.7531, 0.75, 0.7531, 0.75, 0.7083, 0.75, 0.875, 0.75, 0.7917, 0.75, 0.7917, 0.75, 0.875, 0.75, 0.7917, 0.75, 0.875, 0.75, 0.875, 0.75, 0.7917, 0.75, 0.875, 0.75, 0.875, 0.75, 0.875, 0.75, 0.875, 0.75, 0.7083, 0.75, 0.625, 0.75, 0.625, 0.75, 0.7083, 0.75, 0.625, 0.75, 0.7083, 0.75, 0.7083, 0.75, 0.625, 0.75, 0.625, 0.0, 0.625, 0.0, 0.625, 0.0, 0.625, 0.0, 0.625, 0.0, 0.625, 0.0, 0.625, 0.0, 0.625, 0.0, 0.625, 0.75, 0.625, 0.75, 0.625, 0.75, 0.625, 0.75, 0.625, 0.0, 0.625, 0.0, 0.625, 0.0, 0.625, 0.0, 0.625, 0.75, 0.625, 0.75, 0.625, 0.75, 0.625, 0.75, 0.625, 0.75, 0.625, 0.75, 0.625, 0.75, 0.625, 0.75, 0.625, 0.75, 0.625, 0.75, 0.625, 0.75, 0.625, 0.75, 0.625, 0.75, 0.625, 0.75, 0.625, 0.75, 0.625, 0.75, 0.625, 0.0, 0.625, 0.0, 0.625, 0.0, 0.625, 0.0, 0.625, 0.0, 0.625, 0.0, 0.625, 0.0, 0.625, 0.0, 0.625, 0.75, 0.625, 0.75, 0.625, 0.75, 0.625, 0.75, 0.625, 0.75, 0.625, 0.75, 0.625, 0.75, 0.625, 0.75, 0.875, 0.75, 0.875, 0.75, 0.875, 0.75, 0.875, 0.75, 0.625, 0.75, 0.625, 0.75, 0.625, 0.75, 0.625, 0.75, 0.625, 0.75, 0.625, 0.75, 0.625, 0.75, 0.625, 0.75, 0.625, 0.75, 0.625, 0.75, 0.625, 0.75, 0.625, 0.75, 0.875, 0.75, 0.875, 0.75, 0.875, 0.75, 0.875, 0.75, 0.625, 0.75, 0.625, 0.75, 0.625, 0.75, 0.625, 0.75, 0.625, 0.75, 0.625, 0.75, 0.625, 0.75, 0.625, 0.75, 0.875, 0.75, 0.875, 0.75, 0.875, 0.75, 0.875, 0.75, 0.625, 0.75, 0.625, 0.75, 0.625, 0.75, 0.625, 0.75, 0.875, 0.75, 0.875, 0.75, 0.875, 0.75, 0.875, 0.75, 0.625, 0.75, 0.625, 0.75, 0.625, 0.75, 0.625, 0.75, 0.875, 0.75, 0.875, 0.75, 0.875, 0.75, 0.875, 0.75, 0.625, 0.8333, 0.625, 0.8781, 0.625, 0.8781, 0.625, 0.8333, 0.875, 0.75, 0.875, 0.75, 0.875, 0.75, 0.875, 0.75, 0.625, 0.0, 0.625, 0.0, 0.625, 0.0, 0.625, 0.0, 0.7531, 0.75, 0.7083, 0.75, 0.7083, 0.75, 0.7531, 0.75, 0.625, 0.75, 0.625, 0.75, 0.625, 0.75, 0.625, 0.75, 0.625, 0.0, 0.625, 0.0, 0.625, 0.0, 0.625, 0.0, 0.875, 0.75, 0.7917, 0.75, 0.7917, 0.75, 0.875, 0.75, 0.7917, 0.75, 0.7531, 0.75, 0.625, 0.8781, 0.625, 0.9167, 0.7531, 0.75, 0.7083, 0.75, 0.625, 0.8333, 0.625, 0.8781, 0.7083, 0.75, 0.625, 0.75, 0.625, 0.75, 0.7083, 0.75, 0.625, 0.75, 0.625, 0.75, 0.625, 0.75, 0.625, 0.75, 0.625, 0.8781, 0.625, 0.9167, 0.625, 0.9167, 0.625, 0.8781, 0.875, 0.75, 0.7917, 0.75, 0.7917, 0.75, 0.875, 0.75, 0.7083, 0.75, 0.625, 0.75, 0.625, 0.75, 0.7083, 0.75, 0.875, 0.75, 0.875, 0.75, 0.875, 0.75, 0.875, 0.75, 0.7917, 0.75, 0.875, 0.75, 0.875, 0.75, 0.7917, 0.75, 0.625, 0.75, 0.625, 0.75, 0.625, 0.75, 0.625, 0.75, 0.7917, 0.75, 0.7531, 0.75, 0.7531, 0.75, 0.7917, 0.75])
me_cube.materials.append(mat_mainpaintmat)
me_cube.materials.append(mat_metal)
me_cube.use_mirror_vertex_groups = False
me_cube.update()

# ---- objects
ob_stop = bpy.data.objects.new('Stop', me_cube)

# ---- transforms, parenting, visibility, modifiers, constraints
ob_stop.location = (0.0, 0.0, 0.0)
ob_stop.lock_rotations_4d = False
ob_stop.empty_display_type = 'ARROWS'
ob_stop.lineart.crease_threshold = 0.0
_m = ob_stop.modifiers.new('Bevel', 'BEVEL')
_m.width = 0.03
_m.width_pct = 0.03
_m.angle_limit = 1.546

# ---- collection membership
col_collection.objects.link(ob_stop)

# ---- scene / render settings (as saved in the file)
scene.frame_start = 1; scene.frame_end = 250; scene.frame_set(3)
scene.render.engine = 'BLENDER_EEVEE_NEXT'
bpy.context.view_layer.update()

# ---- added for rendering (the .blend has no active camera and no usable light): camera, sun
cam_auto = bpy.data.cameras.new('AutoCamera')
cam_auto.lens = 50.0
cam_auto.sensor_width = 36.0
cam_auto.clip_end = 1000.0
ob_auto_camera = bpy.data.objects.new('AutoCamera', cam_auto)
scene.collection.objects.link(ob_auto_camera)
ob_auto_camera.location = (26.0047, -34.6686, 21.8077)
ob_auto_camera.rotation_euler = (1.09748, -7.21219e-08, 0.694738)
scene.camera = ob_auto_camera
light_auto_sun = bpy.data.lights.new('AutoSun', 'SUN')
light_auto_sun.energy = 3.0
light_auto_sun.angle = 0.0523599
ob_auto_sun = bpy.data.objects.new('AutoSun', light_auto_sun)
scene.collection.objects.link(ob_auto_sun)
ob_auto_sun.rotation_euler = (0.872665, 0.174533, 0.523599)
bpy.context.view_layer.update()

